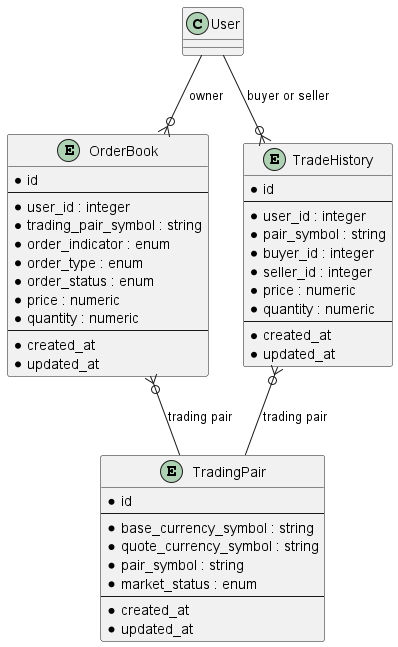

The diagram above was rendered by PlantUML. Its source (embedded in the PNG):
@startuml

entity TradingPair {
    * id
    --
    * base_currency_symbol : string
    * quote_currency_symbol : string
    * pair_symbol : string
    * market_status : enum
    --
    * created_at
    * updated_at
}

entity OrderBook {
    * id
    --
    * user_id : integer
    * trading_pair_symbol : string
    * order_indicator : enum
    * order_type : enum
    * order_status : enum
    * price : numeric
    * quantity : numeric
    --
    * created_at
    * updated_at
}

entity TradeHistory {
    * id
    --
    * user_id : integer
    * pair_symbol : string
    * buyer_id : integer
    * seller_id : integer
    * price : numeric
    * quantity : numeric
    --
    * created_at
    * updated_at
}

' Relationships

User --o{ OrderBook : owner
User --o{ TradeHistory : buyer or seller

OrderBook }o-- TradingPair : trading pair
TradeHistory }o-- TradingPair : trading pair

@enduml